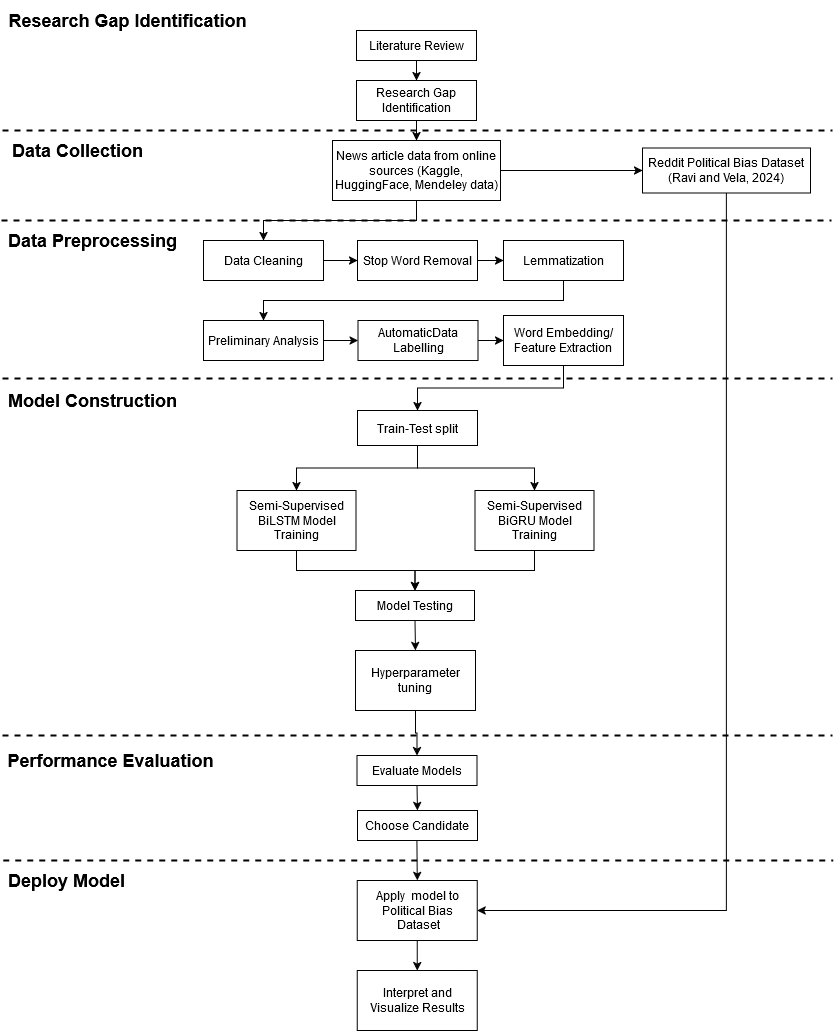

The diagram above was exported from draw.io. Its source (the exported page's mxGraphModel, read from the mxfile embedded in the PNG):
<mxGraphModel dx="2261" dy="773" grid="1" gridSize="10" guides="1" tooltips="1" connect="1" arrows="1" fold="1" page="1" pageScale="1" pageWidth="827" pageHeight="1169" math="0" shadow="0">
  <root>
    <mxCell id="WIyWlLk6GJQsqaUBKTNV-0" />
    <mxCell id="WIyWlLk6GJQsqaUBKTNV-1" parent="WIyWlLk6GJQsqaUBKTNV-0" />
    <mxCell id="ILTUj5dEbtnwfVmDVMok-31" style="edgeStyle=orthogonalEdgeStyle;rounded=0;orthogonalLoop=1;jettySize=auto;html=1;exitX=0.5;exitY=1;exitDx=0;exitDy=0;entryX=0.5;entryY=0;entryDx=0;entryDy=0;" parent="WIyWlLk6GJQsqaUBKTNV-1" source="ILTUj5dEbtnwfVmDVMok-0" target="ILTUj5dEbtnwfVmDVMok-3" edge="1">
      <mxGeometry relative="1" as="geometry" />
    </mxCell>
    <mxCell id="ILTUj5dEbtnwfVmDVMok-0" value="Literature Review" style="rounded=0;whiteSpace=wrap;html=1;" parent="WIyWlLk6GJQsqaUBKTNV-1" vertex="1">
      <mxGeometry x="354" y="30" width="120" height="30" as="geometry" />
    </mxCell>
    <mxCell id="ILTUj5dEbtnwfVmDVMok-72" style="edgeStyle=orthogonalEdgeStyle;rounded=0;orthogonalLoop=1;jettySize=auto;html=1;exitX=0.5;exitY=1;exitDx=0;exitDy=0;entryX=0.5;entryY=0;entryDx=0;entryDy=0;" parent="WIyWlLk6GJQsqaUBKTNV-1" source="ILTUj5dEbtnwfVmDVMok-1" target="ILTUj5dEbtnwfVmDVMok-53" edge="1">
      <mxGeometry relative="1" as="geometry" />
    </mxCell>
    <mxCell id="ILTUj5dEbtnwfVmDVMok-122" style="edgeStyle=orthogonalEdgeStyle;rounded=0;orthogonalLoop=1;jettySize=auto;html=1;exitX=1;exitY=0.5;exitDx=0;exitDy=0;entryX=0;entryY=0.5;entryDx=0;entryDy=0;" parent="WIyWlLk6GJQsqaUBKTNV-1" source="ILTUj5dEbtnwfVmDVMok-1" target="ILTUj5dEbtnwfVmDVMok-121" edge="1">
      <mxGeometry relative="1" as="geometry" />
    </mxCell>
    <mxCell id="ILTUj5dEbtnwfVmDVMok-1" value="News article data from online sources (Kaggle, HuggingFace, Mendeley data)" style="rounded=0;whiteSpace=wrap;html=1;" parent="WIyWlLk6GJQsqaUBKTNV-1" vertex="1">
      <mxGeometry x="330" y="140" width="168" height="60" as="geometry" />
    </mxCell>
    <mxCell id="ILTUj5dEbtnwfVmDVMok-32" style="edgeStyle=orthogonalEdgeStyle;rounded=0;orthogonalLoop=1;jettySize=auto;html=1;exitX=0.5;exitY=1;exitDx=0;exitDy=0;entryX=0.5;entryY=0;entryDx=0;entryDy=0;" parent="WIyWlLk6GJQsqaUBKTNV-1" source="ILTUj5dEbtnwfVmDVMok-3" target="ILTUj5dEbtnwfVmDVMok-1" edge="1">
      <mxGeometry relative="1" as="geometry" />
    </mxCell>
    <mxCell id="ILTUj5dEbtnwfVmDVMok-3" value="Research Gap Identification" style="rounded=0;whiteSpace=wrap;html=1;" parent="WIyWlLk6GJQsqaUBKTNV-1" vertex="1">
      <mxGeometry x="354" y="80" width="120" height="40" as="geometry" />
    </mxCell>
    <mxCell id="ILTUj5dEbtnwfVmDVMok-60" style="edgeStyle=orthogonalEdgeStyle;rounded=0;orthogonalLoop=1;jettySize=auto;html=1;exitX=1;exitY=0.5;exitDx=0;exitDy=0;entryX=0;entryY=0.5;entryDx=0;entryDy=0;" parent="WIyWlLk6GJQsqaUBKTNV-1" source="ILTUj5dEbtnwfVmDVMok-53" target="ILTUj5dEbtnwfVmDVMok-54" edge="1">
      <mxGeometry relative="1" as="geometry" />
    </mxCell>
    <mxCell id="ILTUj5dEbtnwfVmDVMok-53" value="Data Cleaning" style="rounded=0;whiteSpace=wrap;html=1;" parent="WIyWlLk6GJQsqaUBKTNV-1" vertex="1">
      <mxGeometry x="201" y="240" width="120" height="40" as="geometry" />
    </mxCell>
    <mxCell id="ILTUj5dEbtnwfVmDVMok-61" style="edgeStyle=orthogonalEdgeStyle;rounded=0;orthogonalLoop=1;jettySize=auto;html=1;exitX=1;exitY=0.5;exitDx=0;exitDy=0;entryX=0;entryY=0.5;entryDx=0;entryDy=0;" parent="WIyWlLk6GJQsqaUBKTNV-1" source="ILTUj5dEbtnwfVmDVMok-54" target="ILTUj5dEbtnwfVmDVMok-55" edge="1">
      <mxGeometry relative="1" as="geometry" />
    </mxCell>
    <mxCell id="ILTUj5dEbtnwfVmDVMok-54" value="Stop Word Removal" style="rounded=0;whiteSpace=wrap;html=1;" parent="WIyWlLk6GJQsqaUBKTNV-1" vertex="1">
      <mxGeometry x="355" y="240" width="120" height="40" as="geometry" />
    </mxCell>
    <mxCell id="ILTUj5dEbtnwfVmDVMok-55" value="Lemmatization" style="rounded=0;whiteSpace=wrap;html=1;" parent="WIyWlLk6GJQsqaUBKTNV-1" vertex="1">
      <mxGeometry x="501" y="240" width="120" height="40" as="geometry" />
    </mxCell>
    <mxCell id="ILTUj5dEbtnwfVmDVMok-67" style="edgeStyle=orthogonalEdgeStyle;rounded=0;orthogonalLoop=1;jettySize=auto;html=1;exitX=0.5;exitY=1;exitDx=0;exitDy=0;entryX=0.5;entryY=0;entryDx=0;entryDy=0;spacing=0;" parent="WIyWlLk6GJQsqaUBKTNV-1" source="ILTUj5dEbtnwfVmDVMok-82" target="ILTUj5dEbtnwfVmDVMok-65" edge="1">
      <mxGeometry relative="1" as="geometry" />
    </mxCell>
    <mxCell id="ILTUj5dEbtnwfVmDVMok-56" value="Word Embedding/Feature Extraction" style="rounded=0;whiteSpace=wrap;html=1;spacing=0;" parent="WIyWlLk6GJQsqaUBKTNV-1" vertex="1">
      <mxGeometry x="501" y="315" width="120" height="50" as="geometry" />
    </mxCell>
    <mxCell id="ILTUj5dEbtnwfVmDVMok-64" value="" style="edgeStyle=orthogonalEdgeStyle;rounded=0;orthogonalLoop=1;jettySize=auto;html=1;exitX=0.5;exitY=1;exitDx=0;exitDy=0;entryX=0.5;entryY=0;entryDx=0;entryDy=0;" parent="WIyWlLk6GJQsqaUBKTNV-1" source="ILTUj5dEbtnwfVmDVMok-55" target="ILTUj5dEbtnwfVmDVMok-57" edge="1">
      <mxGeometry relative="1" as="geometry">
        <mxPoint x="497" y="280" as="sourcePoint" />
        <mxPoint x="411" y="380" as="targetPoint" />
      </mxGeometry>
    </mxCell>
    <mxCell id="ILTUj5dEbtnwfVmDVMok-96" style="edgeStyle=orthogonalEdgeStyle;rounded=0;orthogonalLoop=1;jettySize=auto;html=1;exitX=1;exitY=0.5;exitDx=0;exitDy=0;entryX=0;entryY=0.5;entryDx=0;entryDy=0;spacing=0;" parent="WIyWlLk6GJQsqaUBKTNV-1" source="ILTUj5dEbtnwfVmDVMok-57" target="ILTUj5dEbtnwfVmDVMok-84" edge="1">
      <mxGeometry relative="1" as="geometry">
        <mxPoint x="406" y="380" as="targetPoint" />
      </mxGeometry>
    </mxCell>
    <mxCell id="ILTUj5dEbtnwfVmDVMok-57" value="Preliminary Analysis" style="rounded=0;whiteSpace=wrap;html=1;spacing=0;" parent="WIyWlLk6GJQsqaUBKTNV-1" vertex="1">
      <mxGeometry x="201" y="320" width="120" height="40" as="geometry" />
    </mxCell>
    <mxCell id="ILTUj5dEbtnwfVmDVMok-106" style="edgeStyle=orthogonalEdgeStyle;rounded=0;orthogonalLoop=1;jettySize=auto;html=1;exitX=0.5;exitY=1;exitDx=0;exitDy=0;entryX=0.5;entryY=0;entryDx=0;entryDy=0;spacing=0;" parent="WIyWlLk6GJQsqaUBKTNV-1" source="ILTUj5dEbtnwfVmDVMok-65" target="ILTUj5dEbtnwfVmDVMok-86" edge="1">
      <mxGeometry relative="1" as="geometry" />
    </mxCell>
    <mxCell id="ILTUj5dEbtnwfVmDVMok-65" value="Semi-Supervised BiLSTM Model Training" style="rounded=0;whiteSpace=wrap;html=1;spacing=0;" parent="WIyWlLk6GJQsqaUBKTNV-1" vertex="1">
      <mxGeometry x="234.5" y="490" width="119" height="60" as="geometry" />
    </mxCell>
    <mxCell id="ILTUj5dEbtnwfVmDVMok-103" style="edgeStyle=orthogonalEdgeStyle;rounded=0;orthogonalLoop=1;jettySize=auto;html=1;exitX=0.5;exitY=1;exitDx=0;exitDy=0;entryX=0.5;entryY=0;entryDx=0;entryDy=0;" parent="WIyWlLk6GJQsqaUBKTNV-1" edge="1">
      <mxGeometry relative="1" as="geometry">
        <mxPoint x="561" y="440" as="sourcePoint" />
      </mxGeometry>
    </mxCell>
    <mxCell id="ILTUj5dEbtnwfVmDVMok-83" value="" style="edgeStyle=orthogonalEdgeStyle;rounded=0;orthogonalLoop=1;jettySize=auto;html=1;exitX=0.5;exitY=1;exitDx=0;exitDy=0;entryX=0.5;entryY=0;entryDx=0;entryDy=0;spacing=0;" parent="WIyWlLk6GJQsqaUBKTNV-1" source="ILTUj5dEbtnwfVmDVMok-56" target="ILTUj5dEbtnwfVmDVMok-82" edge="1">
      <mxGeometry relative="1" as="geometry">
        <mxPoint x="415.5" y="490" as="sourcePoint" />
        <mxPoint x="415.5" y="590" as="targetPoint" />
      </mxGeometry>
    </mxCell>
    <mxCell id="ILTUj5dEbtnwfVmDVMok-135" style="edgeStyle=orthogonalEdgeStyle;rounded=0;orthogonalLoop=1;jettySize=auto;html=1;exitX=0.5;exitY=1;exitDx=0;exitDy=0;entryX=0.5;entryY=0;entryDx=0;entryDy=0;" parent="WIyWlLk6GJQsqaUBKTNV-1" source="ILTUj5dEbtnwfVmDVMok-82" target="ILTUj5dEbtnwfVmDVMok-134" edge="1">
      <mxGeometry relative="1" as="geometry" />
    </mxCell>
    <mxCell id="ILTUj5dEbtnwfVmDVMok-82" value="Train-Test split" style="rounded=0;whiteSpace=wrap;html=1;spacing=0;" parent="WIyWlLk6GJQsqaUBKTNV-1" vertex="1">
      <mxGeometry x="355" y="410" width="120" height="35" as="geometry" />
    </mxCell>
    <mxCell id="ILTUj5dEbtnwfVmDVMok-97" style="edgeStyle=orthogonalEdgeStyle;rounded=0;orthogonalLoop=1;jettySize=auto;html=1;exitX=1;exitY=0.5;exitDx=0;exitDy=0;entryX=0;entryY=0.5;entryDx=0;entryDy=0;spacing=0;" parent="WIyWlLk6GJQsqaUBKTNV-1" source="ILTUj5dEbtnwfVmDVMok-84" target="ILTUj5dEbtnwfVmDVMok-56" edge="1">
      <mxGeometry relative="1" as="geometry" />
    </mxCell>
    <mxCell id="ILTUj5dEbtnwfVmDVMok-84" value="AutomaticData Labelling" style="rounded=0;whiteSpace=wrap;html=1;spacing=0;" parent="WIyWlLk6GJQsqaUBKTNV-1" vertex="1">
      <mxGeometry x="355.5" y="320" width="120" height="40" as="geometry" />
    </mxCell>
    <mxCell id="ILTUj5dEbtnwfVmDVMok-133" style="edgeStyle=orthogonalEdgeStyle;rounded=0;orthogonalLoop=1;jettySize=auto;html=1;exitX=0.5;exitY=1;exitDx=0;exitDy=0;entryX=0.5;entryY=0;entryDx=0;entryDy=0;" parent="WIyWlLk6GJQsqaUBKTNV-1" source="ILTUj5dEbtnwfVmDVMok-86" target="ILTUj5dEbtnwfVmDVMok-99" edge="1">
      <mxGeometry relative="1" as="geometry" />
    </mxCell>
    <mxCell id="ILTUj5dEbtnwfVmDVMok-86" value="Model Testing" style="rounded=0;whiteSpace=wrap;html=1;spacing=0;" parent="WIyWlLk6GJQsqaUBKTNV-1" vertex="1">
      <mxGeometry x="353" y="590" width="119" height="30" as="geometry" />
    </mxCell>
    <mxCell id="ILTUj5dEbtnwfVmDVMok-138" style="edgeStyle=orthogonalEdgeStyle;rounded=0;orthogonalLoop=1;jettySize=auto;html=1;exitX=0.5;exitY=1;exitDx=0;exitDy=0;entryX=0.5;entryY=0;entryDx=0;entryDy=0;" parent="WIyWlLk6GJQsqaUBKTNV-1" source="ILTUj5dEbtnwfVmDVMok-90" target="ILTUj5dEbtnwfVmDVMok-137" edge="1">
      <mxGeometry relative="1" as="geometry" />
    </mxCell>
    <mxCell id="ILTUj5dEbtnwfVmDVMok-90" value="Evaluate Models" style="rounded=0;whiteSpace=wrap;html=1;spacing=0;" parent="WIyWlLk6GJQsqaUBKTNV-1" vertex="1">
      <mxGeometry x="354.5" y="755" width="120" height="30" as="geometry" />
    </mxCell>
    <mxCell id="ILTUj5dEbtnwfVmDVMok-102" style="edgeStyle=orthogonalEdgeStyle;rounded=0;orthogonalLoop=1;jettySize=auto;html=1;exitX=0.5;exitY=1;exitDx=0;exitDy=0;entryX=0.5;entryY=0;entryDx=0;entryDy=0;spacing=0;" parent="WIyWlLk6GJQsqaUBKTNV-1" source="ILTUj5dEbtnwfVmDVMok-99" target="ILTUj5dEbtnwfVmDVMok-90" edge="1">
      <mxGeometry relative="1" as="geometry" />
    </mxCell>
    <mxCell id="ILTUj5dEbtnwfVmDVMok-99" value="Hyperparameter tuning" style="rounded=0;whiteSpace=wrap;html=1;spacing=0;" parent="WIyWlLk6GJQsqaUBKTNV-1" vertex="1">
      <mxGeometry x="353" y="650" width="120" height="60" as="geometry" />
    </mxCell>
    <mxCell id="ILTUj5dEbtnwfVmDVMok-111" value="" style="endArrow=none;html=1;strokeWidth=2;rounded=0;dashed=1;" parent="WIyWlLk6GJQsqaUBKTNV-1" edge="1">
      <mxGeometry width="50" height="50" relative="1" as="geometry">
        <mxPoint y="130" as="sourcePoint" />
        <mxPoint x="830" y="130" as="targetPoint" />
      </mxGeometry>
    </mxCell>
    <mxCell id="ILTUj5dEbtnwfVmDVMok-113" value="Research Gap Identification" style="text;html=1;align=center;verticalAlign=middle;resizable=0;points=[];autosize=1;strokeColor=none;fillColor=none;fontSize=18;fontStyle=1" parent="WIyWlLk6GJQsqaUBKTNV-1" vertex="1">
      <mxGeometry width="250" height="40" as="geometry" />
    </mxCell>
    <mxCell id="ILTUj5dEbtnwfVmDVMok-114" value="" style="endArrow=none;html=1;strokeWidth=2;rounded=0;dashed=1;" parent="WIyWlLk6GJQsqaUBKTNV-1" edge="1">
      <mxGeometry width="50" height="50" relative="1" as="geometry">
        <mxPoint y="378" as="sourcePoint" />
        <mxPoint x="830" y="378" as="targetPoint" />
      </mxGeometry>
    </mxCell>
    <mxCell id="ILTUj5dEbtnwfVmDVMok-115" value="&lt;div&gt;Data Collection&lt;/div&gt;" style="text;html=1;align=center;verticalAlign=middle;resizable=0;points=[];autosize=1;strokeColor=none;fillColor=none;fontSize=18;fontStyle=1" parent="WIyWlLk6GJQsqaUBKTNV-1" vertex="1">
      <mxGeometry y="130" width="150" height="40" as="geometry" />
    </mxCell>
    <mxCell id="ILTUj5dEbtnwfVmDVMok-116" value="" style="endArrow=none;html=1;strokeWidth=2;rounded=0;dashed=1;" parent="WIyWlLk6GJQsqaUBKTNV-1" edge="1">
      <mxGeometry width="50" height="50" relative="1" as="geometry">
        <mxPoint y="735" as="sourcePoint" />
        <mxPoint x="830" y="735" as="targetPoint" />
      </mxGeometry>
    </mxCell>
    <mxCell id="ILTUj5dEbtnwfVmDVMok-117" value="Model Construction" style="text;html=1;align=center;verticalAlign=middle;resizable=0;points=[];autosize=1;strokeColor=none;fillColor=none;fontSize=18;fontStyle=1" parent="WIyWlLk6GJQsqaUBKTNV-1" vertex="1">
      <mxGeometry y="380" width="180" height="40" as="geometry" />
    </mxCell>
    <mxCell id="ILTUj5dEbtnwfVmDVMok-118" value="Performance Evaluation" style="text;html=1;align=center;verticalAlign=middle;resizable=0;points=[];autosize=1;strokeColor=none;fillColor=none;fontSize=18;fontStyle=1" parent="WIyWlLk6GJQsqaUBKTNV-1" vertex="1">
      <mxGeometry x="-2" y="740" width="220" height="40" as="geometry" />
    </mxCell>
    <mxCell id="ILTUj5dEbtnwfVmDVMok-119" value="" style="endArrow=none;html=1;strokeWidth=2;rounded=0;dashed=1;" parent="WIyWlLk6GJQsqaUBKTNV-1" edge="1">
      <mxGeometry width="50" height="50" relative="1" as="geometry">
        <mxPoint x="-1" y="220" as="sourcePoint" />
        <mxPoint x="829" y="220" as="targetPoint" />
      </mxGeometry>
    </mxCell>
    <mxCell id="ILTUj5dEbtnwfVmDVMok-120" value="&lt;div&gt;Data Preprocessing&lt;br&gt;&lt;/div&gt;" style="text;html=1;align=center;verticalAlign=middle;resizable=0;points=[];autosize=1;strokeColor=none;fillColor=none;fontSize=18;fontStyle=1" parent="WIyWlLk6GJQsqaUBKTNV-1" vertex="1">
      <mxGeometry y="220" width="180" height="40" as="geometry" />
    </mxCell>
    <mxCell id="ILTUj5dEbtnwfVmDVMok-127" style="edgeStyle=orthogonalEdgeStyle;rounded=0;orthogonalLoop=1;jettySize=auto;html=1;exitX=0.5;exitY=1;exitDx=0;exitDy=0;entryX=1;entryY=0.5;entryDx=0;entryDy=0;" parent="WIyWlLk6GJQsqaUBKTNV-1" source="ILTUj5dEbtnwfVmDVMok-121" target="ILTUj5dEbtnwfVmDVMok-125" edge="1">
      <mxGeometry relative="1" as="geometry" />
    </mxCell>
    <mxCell id="ILTUj5dEbtnwfVmDVMok-121" value="&lt;div&gt;Reddit Political Bias Dataset (Ravi and Vela, 2024)&lt;br&gt;&lt;/div&gt;" style="rounded=0;whiteSpace=wrap;html=1;" parent="WIyWlLk6GJQsqaUBKTNV-1" vertex="1">
      <mxGeometry x="640" y="147.5" width="168" height="45" as="geometry" />
    </mxCell>
    <mxCell id="ILTUj5dEbtnwfVmDVMok-123" value="" style="endArrow=none;html=1;strokeWidth=2;rounded=0;dashed=1;" parent="WIyWlLk6GJQsqaUBKTNV-1" edge="1">
      <mxGeometry width="50" height="50" relative="1" as="geometry">
        <mxPoint x="0.75" y="860" as="sourcePoint" />
        <mxPoint x="830.75" y="860" as="targetPoint" />
      </mxGeometry>
    </mxCell>
    <mxCell id="ILTUj5dEbtnwfVmDVMok-124" value="Deploy Model" style="text;html=1;align=center;verticalAlign=middle;resizable=0;points=[];autosize=1;strokeColor=none;fillColor=none;fontSize=18;fontStyle=1" parent="WIyWlLk6GJQsqaUBKTNV-1" vertex="1">
      <mxGeometry x="-0.75" y="860" width="130" height="40" as="geometry" />
    </mxCell>
    <mxCell id="ILTUj5dEbtnwfVmDVMok-131" style="edgeStyle=orthogonalEdgeStyle;rounded=0;orthogonalLoop=1;jettySize=auto;html=1;exitX=0.5;exitY=1;exitDx=0;exitDy=0;entryX=0.5;entryY=0;entryDx=0;entryDy=0;" parent="WIyWlLk6GJQsqaUBKTNV-1" source="ILTUj5dEbtnwfVmDVMok-125" target="ILTUj5dEbtnwfVmDVMok-129" edge="1">
      <mxGeometry relative="1" as="geometry" />
    </mxCell>
    <mxCell id="ILTUj5dEbtnwfVmDVMok-125" value="&lt;div&gt;Apply&amp;nbsp; model to Political Bias&lt;/div&gt;&lt;div&gt;&amp;nbsp;Dataset&lt;/div&gt;" style="rounded=0;whiteSpace=wrap;html=1;" parent="WIyWlLk6GJQsqaUBKTNV-1" vertex="1">
      <mxGeometry x="354.75" y="880" width="120" height="60" as="geometry" />
    </mxCell>
    <mxCell id="ILTUj5dEbtnwfVmDVMok-129" value="&lt;div&gt;Interpret and Visualize Results&lt;/div&gt;" style="rounded=0;whiteSpace=wrap;html=1;" parent="WIyWlLk6GJQsqaUBKTNV-1" vertex="1">
      <mxGeometry x="354.75" y="970" width="120" height="60" as="geometry" />
    </mxCell>
    <mxCell id="ILTUj5dEbtnwfVmDVMok-136" style="edgeStyle=orthogonalEdgeStyle;rounded=0;orthogonalLoop=1;jettySize=auto;html=1;exitX=0.5;exitY=1;exitDx=0;exitDy=0;entryX=0.5;entryY=0;entryDx=0;entryDy=0;" parent="WIyWlLk6GJQsqaUBKTNV-1" source="ILTUj5dEbtnwfVmDVMok-134" target="ILTUj5dEbtnwfVmDVMok-86" edge="1">
      <mxGeometry relative="1" as="geometry" />
    </mxCell>
    <mxCell id="ILTUj5dEbtnwfVmDVMok-134" value="Semi-Supervised BiGRU Model Training" style="rounded=0;whiteSpace=wrap;html=1;spacing=0;" parent="WIyWlLk6GJQsqaUBKTNV-1" vertex="1">
      <mxGeometry x="472.5" y="490" width="119" height="60" as="geometry" />
    </mxCell>
    <mxCell id="ILTUj5dEbtnwfVmDVMok-139" style="edgeStyle=orthogonalEdgeStyle;rounded=0;orthogonalLoop=1;jettySize=auto;html=1;exitX=0.5;exitY=1;exitDx=0;exitDy=0;entryX=0.5;entryY=0;entryDx=0;entryDy=0;" parent="WIyWlLk6GJQsqaUBKTNV-1" target="ILTUj5dEbtnwfVmDVMok-125" edge="1">
      <mxGeometry relative="1" as="geometry">
        <mxPoint x="414.25" y="820" as="sourcePoint" />
      </mxGeometry>
    </mxCell>
    <mxCell id="ILTUj5dEbtnwfVmDVMok-137" value="&lt;div&gt;Choose Candidate&lt;/div&gt;" style="rounded=0;whiteSpace=wrap;html=1;spacing=0;" parent="WIyWlLk6GJQsqaUBKTNV-1" vertex="1">
      <mxGeometry x="355" y="810" width="120" height="30" as="geometry" />
    </mxCell>
  </root>
</mxGraphModel>